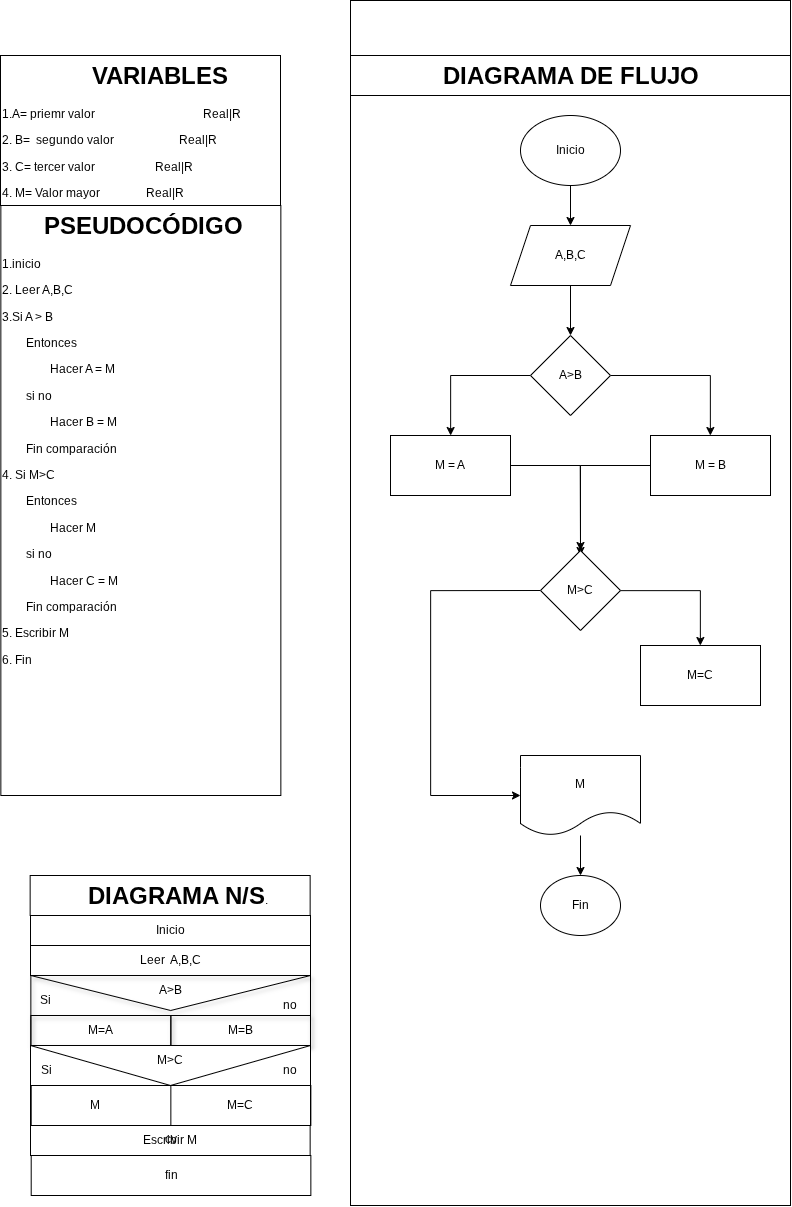

The diagram above was exported from draw.io. Its source (the exported page's mxGraphModel, read from the mxfile embedded in the PNG):
<mxGraphModel dx="2577" dy="2400" grid="1" gridSize="10" guides="1" tooltips="1" connect="1" arrows="1" fold="1" page="1" pageScale="1" pageWidth="827" pageHeight="1169" math="0" shadow="0">
  <root>
    <mxCell id="0" />
    <mxCell id="1" parent="0" />
    <mxCell id="wrAG-vtp51Pp4Bm8mXdU-2" parent="1" style="text;html=1;whiteSpace=wrap;overflow=hidden;rounded=0;perimeterSpacing=1;strokeColor=default;" value="&lt;h1 style=&quot;text-align: center; margin-top: 0px;&quot;&gt;&amp;nbsp; &amp;nbsp; &amp;nbsp; PSEUDOCÓDIGO&lt;/h1&gt;&lt;p&gt;1.inicio&lt;/p&gt;&lt;p&gt;2. Leer A,B,C&lt;/p&gt;&lt;p&gt;3.Si A &amp;gt; B&lt;/p&gt;&lt;p&gt;&lt;span style=&quot;background-color: transparent; color: light-dark(rgb(0, 0, 0), rgb(255, 255, 255));&quot;&gt;&lt;span style=&quot;white-space: pre;&quot;&gt;&#09;&lt;/span&gt;Entonces&lt;/span&gt;&lt;/p&gt;&lt;p&gt;&amp;nbsp;&lt;span style=&quot;white-space: pre;&quot;&gt;&#09;&lt;/span&gt;&lt;span style=&quot;white-space: pre;&quot;&gt;&#09;&lt;/span&gt;Hacer A = M&amp;nbsp;&lt;/p&gt;&lt;p&gt;&amp;nbsp;&lt;span style=&quot;white-space: pre;&quot;&gt;&#09;&lt;/span&gt;si no&lt;/p&gt;&lt;p&gt;&amp;nbsp;&lt;span style=&quot;white-space: pre;&quot;&gt;&#09;&lt;/span&gt;&lt;span style=&quot;white-space: pre;&quot;&gt;&#09;&lt;/span&gt;Hacer B = M&amp;nbsp;&lt;/p&gt;&lt;p&gt;&lt;span style=&quot;white-space: pre;&quot;&gt;&#09;&lt;/span&gt;Fin comparación&lt;/p&gt;&lt;p&gt;4. Si M&amp;gt;C&lt;/p&gt;&lt;p&gt;&lt;span style=&quot;white-space: pre;&quot;&gt;&#09;&lt;/span&gt;Entonces&lt;br&gt;&lt;/p&gt;&lt;p&gt;&lt;span style=&quot;white-space: pre;&quot;&gt;&#09;&lt;/span&gt;&lt;span style=&quot;white-space: pre;&quot;&gt;&#09;&lt;/span&gt;Hacer M&lt;br&gt;&lt;/p&gt;&lt;p&gt;&lt;span style=&quot;white-space: pre;&quot;&gt;&#09;&lt;/span&gt;si no&lt;br&gt;&lt;/p&gt;&lt;p&gt;&lt;span style=&quot;white-space: pre;&quot;&gt;&#09;&lt;/span&gt;&lt;span style=&quot;white-space: pre;&quot;&gt;&#09;&lt;/span&gt;Hacer C = M&lt;br&gt;&lt;/p&gt;&lt;p&gt;&lt;span style=&quot;white-space: pre;&quot;&gt;&#09;&lt;/span&gt;Fin comparación&lt;/p&gt;&lt;p&gt;5. Escribir M&lt;/p&gt;&lt;p&gt;6. Fin&lt;/p&gt;&lt;p&gt;&lt;br&gt;&lt;/p&gt;" vertex="1">
      <mxGeometry height="590" width="280" x="10.35" y="160" as="geometry" />
    </mxCell>
    <mxCell id="wrAG-vtp51Pp4Bm8mXdU-3" parent="1" style="text;html=1;whiteSpace=wrap;overflow=hidden;rounded=0;perimeterSpacing=1;strokeColor=default;" value="&lt;h1 style=&quot;text-align: center; margin-top: 0px;&quot;&gt;&amp;nbsp; &amp;nbsp; &amp;nbsp; &amp;nbsp; &amp;nbsp; &amp;nbsp;VARIABLES&lt;/h1&gt;&lt;p&gt;1.A= priemr valor&amp;nbsp; &amp;nbsp; &amp;nbsp; &amp;nbsp;&lt;span style=&quot;white-space: pre;&quot;&gt;&#09;&lt;/span&gt;&lt;span style=&quot;white-space: pre;&quot;&gt;&#09;&lt;/span&gt;&lt;span style=&quot;white-space: pre;&quot;&gt;&#09;&lt;/span&gt;&lt;span style=&quot;white-space: pre;&quot;&gt;&#09;&lt;/span&gt;&amp;nbsp;&amp;nbsp;&amp;nbsp;Real|R&lt;/p&gt;&lt;p&gt;2. B=&amp;nbsp; segundo valor&amp;nbsp; &amp;nbsp; &amp;nbsp; &amp;nbsp;&amp;nbsp;&lt;span style=&quot;white-space: pre;&quot;&gt;&#09;&lt;/span&gt;&amp;nbsp; &amp;nbsp; &amp;nbsp; &amp;nbsp; &amp;nbsp; &amp;nbsp;Real|R&lt;/p&gt;&lt;p&gt;3. C= tercer valor&lt;span style=&quot;white-space: pre;&quot;&gt;&#09;&lt;/span&gt;&lt;span style=&quot;white-space: pre;&quot;&gt;&#09;&lt;span style=&quot;white-space: pre;&quot;&gt;&#09;&lt;/span&gt;   &lt;/span&gt;Real|R&lt;/p&gt;&lt;p&gt;4. M= Valor mayor&lt;span style=&quot;white-space: pre;&quot;&gt;&#09;&lt;/span&gt;&lt;span style=&quot;white-space: pre;&quot;&gt;&#09;&lt;/span&gt;Real|R&lt;/p&gt;&lt;p&gt;&amp;nbsp; &amp;nbsp; &amp;nbsp; &amp;nbsp; &amp;nbsp; &amp;nbsp;&amp;nbsp;&lt;/p&gt;" vertex="1">
      <mxGeometry height="150" width="280" x="10" y="10" as="geometry" />
    </mxCell>
    <mxCell id="wrAG-vtp51Pp4Bm8mXdU-13" parent="1" style="text;html=1;whiteSpace=wrap;overflow=hidden;rounded=0;perimeterSpacing=1;strokeColor=default;" value="&lt;h1 style=&quot;text-align: center; margin-top: 0px;&quot;&gt;&amp;nbsp; &amp;nbsp; &amp;nbsp; &amp;nbsp; &amp;nbsp; &amp;nbsp; &amp;nbsp;DIAGRAMA DE FLUJO&lt;/h1&gt;&lt;p&gt;&lt;br&gt;&lt;/p&gt;" vertex="1">
      <mxGeometry height="40" width="440" x="360" y="10" as="geometry" />
    </mxCell>
    <mxCell id="wrAG-vtp51Pp4Bm8mXdU-14" parent="1" style="rounded=0;whiteSpace=wrap;html=1;fillColor=none;" value="" vertex="1">
      <mxGeometry height="1205" width="440" x="360" y="-45" as="geometry" />
    </mxCell>
    <mxCell id="wrAG-vtp51Pp4Bm8mXdU-21" edge="1" parent="1" source="wrAG-vtp51Pp4Bm8mXdU-15" style="edgeStyle=orthogonalEdgeStyle;rounded=0;orthogonalLoop=1;jettySize=auto;html=1;" target="wrAG-vtp51Pp4Bm8mXdU-16">
      <mxGeometry relative="1" as="geometry" />
    </mxCell>
    <mxCell id="wrAG-vtp51Pp4Bm8mXdU-15" parent="1" style="ellipse;whiteSpace=wrap;html=1;" value="Inicio" vertex="1">
      <mxGeometry height="70" width="100" x="530" y="70" as="geometry" />
    </mxCell>
    <mxCell id="wrAG-vtp51Pp4Bm8mXdU-23" edge="1" parent="1" source="wrAG-vtp51Pp4Bm8mXdU-16" style="edgeStyle=orthogonalEdgeStyle;rounded=0;orthogonalLoop=1;jettySize=auto;html=1;" target="wrAG-vtp51Pp4Bm8mXdU-22" value="">
      <mxGeometry relative="1" as="geometry" />
    </mxCell>
    <mxCell id="wrAG-vtp51Pp4Bm8mXdU-16" parent="1" style="shape=parallelogram;perimeter=parallelogramPerimeter;whiteSpace=wrap;html=1;fixedSize=1;" value="A,B,C" vertex="1">
      <mxGeometry height="60" width="120" x="520" y="180" as="geometry" />
    </mxCell>
    <mxCell id="wrAG-vtp51Pp4Bm8mXdU-27" edge="1" parent="1" source="wrAG-vtp51Pp4Bm8mXdU-22" style="edgeStyle=orthogonalEdgeStyle;rounded=0;orthogonalLoop=1;jettySize=auto;html=1;" target="wrAG-vtp51Pp4Bm8mXdU-26" value="">
      <mxGeometry relative="1" as="geometry" />
    </mxCell>
    <mxCell id="wrAG-vtp51Pp4Bm8mXdU-29" edge="1" parent="1" source="wrAG-vtp51Pp4Bm8mXdU-22" style="edgeStyle=orthogonalEdgeStyle;rounded=0;orthogonalLoop=1;jettySize=auto;html=1;" target="wrAG-vtp51Pp4Bm8mXdU-28" value="">
      <mxGeometry relative="1" as="geometry" />
    </mxCell>
    <mxCell id="wrAG-vtp51Pp4Bm8mXdU-22" parent="1" style="rhombus;whiteSpace=wrap;html=1;" value="A&amp;gt;B" vertex="1">
      <mxGeometry height="80" width="80" x="540" y="290" as="geometry" />
    </mxCell>
    <mxCell id="PdFu0LxwUwVCEJsjHJgW-3" edge="1" parent="1" source="wrAG-vtp51Pp4Bm8mXdU-26" style="edgeStyle=orthogonalEdgeStyle;rounded=0;orthogonalLoop=1;jettySize=auto;html=1;exitX=1;exitY=0.5;exitDx=0;exitDy=0;">
      <mxGeometry relative="1" as="geometry">
        <mxPoint x="590" y="510" as="targetPoint" />
      </mxGeometry>
    </mxCell>
    <mxCell id="wrAG-vtp51Pp4Bm8mXdU-26" parent="1" style="whiteSpace=wrap;html=1;" value="M = A" vertex="1">
      <mxGeometry height="60" width="120" x="400" y="390" as="geometry" />
    </mxCell>
    <mxCell id="PdFu0LxwUwVCEJsjHJgW-2" edge="1" parent="1" source="wrAG-vtp51Pp4Bm8mXdU-28" style="edgeStyle=orthogonalEdgeStyle;rounded=0;orthogonalLoop=1;jettySize=auto;html=1;entryX=0.5;entryY=0;entryDx=0;entryDy=0;" target="PdFu0LxwUwVCEJsjHJgW-1">
      <mxGeometry relative="1" as="geometry" />
    </mxCell>
    <mxCell id="wrAG-vtp51Pp4Bm8mXdU-28" parent="1" style="whiteSpace=wrap;html=1;" value="M = B" vertex="1">
      <mxGeometry height="60" width="120" x="660" y="390" as="geometry" />
    </mxCell>
    <mxCell id="wrAG-vtp51Pp4Bm8mXdU-33" parent="1" style="ellipse;whiteSpace=wrap;html=1;" value="Fin" vertex="1">
      <mxGeometry height="60" width="80" x="550" y="830" as="geometry" />
    </mxCell>
    <mxCell id="PdFu0LxwUwVCEJsjHJgW-7" edge="1" parent="1" source="VNvmTyBXuH3WxVbynjPG-2" style="edgeStyle=orthogonalEdgeStyle;rounded=0;orthogonalLoop=1;jettySize=auto;html=1;entryX=0.5;entryY=0;entryDx=0;entryDy=0;" target="wrAG-vtp51Pp4Bm8mXdU-33">
      <mxGeometry relative="1" as="geometry" />
    </mxCell>
    <mxCell id="VNvmTyBXuH3WxVbynjPG-2" parent="1" style="shape=document;whiteSpace=wrap;html=1;boundedLbl=1;" value="M" vertex="1">
      <mxGeometry height="80" width="120" x="530" y="710" as="geometry" />
    </mxCell>
    <mxCell id="PdFu0LxwUwVCEJsjHJgW-5" edge="1" parent="1" source="PdFu0LxwUwVCEJsjHJgW-1" style="edgeStyle=orthogonalEdgeStyle;rounded=0;orthogonalLoop=1;jettySize=auto;html=1;" target="PdFu0LxwUwVCEJsjHJgW-4" value="">
      <mxGeometry relative="1" as="geometry" />
    </mxCell>
    <mxCell id="PdFu0LxwUwVCEJsjHJgW-6" edge="1" parent="1" source="PdFu0LxwUwVCEJsjHJgW-1" style="edgeStyle=orthogonalEdgeStyle;rounded=0;orthogonalLoop=1;jettySize=auto;html=1;exitX=0;exitY=0.5;exitDx=0;exitDy=0;entryX=0;entryY=0.5;entryDx=0;entryDy=0;" target="VNvmTyBXuH3WxVbynjPG-2">
      <mxGeometry relative="1" as="geometry">
        <Array as="points">
          <mxPoint x="440" y="545" />
          <mxPoint x="440" y="750" />
        </Array>
      </mxGeometry>
    </mxCell>
    <mxCell id="PdFu0LxwUwVCEJsjHJgW-1" parent="1" style="rhombus;whiteSpace=wrap;html=1;" value="M&amp;gt;C" vertex="1">
      <mxGeometry height="80" width="80" x="550" y="505" as="geometry" />
    </mxCell>
    <mxCell id="PdFu0LxwUwVCEJsjHJgW-4" parent="1" style="whiteSpace=wrap;html=1;" value="M=C" vertex="1">
      <mxGeometry height="60" width="120" x="650" y="600" as="geometry" />
    </mxCell>
    <mxCell id="IUkYk2Yn6j4hIrdYlvcv-16" connectable="0" parent="1" style="group" value="" vertex="1">
      <mxGeometry height="320" width="280.35" x="39.99999999999999" y="830" as="geometry" />
    </mxCell>
    <mxCell id="wrAG-vtp51Pp4Bm8mXdU-1" parent="IUkYk2Yn6j4hIrdYlvcv-16" style="shape=message;html=1;html=1;outlineConnect=0;labelPosition=center;verticalLabelPosition=bottom;align=center;verticalAlign=top;rotation=0;fillColor=none;shadow=1;" value="tenja4" vertex="1">
      <mxGeometry height="70" width="279.65" x="0.3500000000000014" y="100" as="geometry" />
    </mxCell>
    <mxCell id="wrAG-vtp51Pp4Bm8mXdU-4" parent="IUkYk2Yn6j4hIrdYlvcv-16" style="text;html=1;whiteSpace=wrap;overflow=hidden;rounded=0;perimeterSpacing=1;strokeColor=default;" value="&lt;h1 style=&quot;text-align: center; margin-top: 0px;&quot;&gt;&amp;nbsp; &amp;nbsp; &amp;nbsp; &amp;nbsp; DIAGRAMA N/S&lt;span style=&quot;background-color: transparent; color: light-dark(rgb(0, 0, 0), rgb(255, 255, 255)); font-size: 12px; font-weight: normal; text-align: left;&quot;&gt;.&lt;/span&gt;&lt;/h1&gt;&lt;p&gt;&lt;br&gt;&lt;/p&gt;" vertex="1">
      <mxGeometry height="40" width="280" x="-0.3499999999999929" as="geometry" />
    </mxCell>
    <mxCell id="wrAG-vtp51Pp4Bm8mXdU-5" parent="IUkYk2Yn6j4hIrdYlvcv-16" style="rounded=0;whiteSpace=wrap;html=1;fillColor=none;" value="Inicio" vertex="1">
      <mxGeometry height="30" width="280" x="7.105427357601002e-15" y="40" as="geometry" />
    </mxCell>
    <mxCell id="wrAG-vtp51Pp4Bm8mXdU-6" parent="IUkYk2Yn6j4hIrdYlvcv-16" style="rounded=0;whiteSpace=wrap;html=1;fillColor=none;" value="Leer&amp;nbsp; A,B,C" vertex="1">
      <mxGeometry height="30" width="280" x="7.105427357601002e-15" y="70" as="geometry" />
    </mxCell>
    <mxCell id="wrAG-vtp51Pp4Bm8mXdU-8" parent="IUkYk2Yn6j4hIrdYlvcv-16" style="rounded=0;whiteSpace=wrap;html=1;fillColor=none;" value="Escribir M" vertex="1">
      <mxGeometry height="30" width="279.65" y="250" as="geometry" />
    </mxCell>
    <mxCell id="wrAG-vtp51Pp4Bm8mXdU-9" parent="IUkYk2Yn6j4hIrdYlvcv-16" style="rounded=0;whiteSpace=wrap;html=1;fillColor=none;" value="fin" vertex="1">
      <mxGeometry height="40" width="279.65" x="0.70000000000001" y="280" as="geometry" />
    </mxCell>
    <mxCell id="wrAG-vtp51Pp4Bm8mXdU-10" parent="IUkYk2Yn6j4hIrdYlvcv-16" style="rounded=0;whiteSpace=wrap;html=1;fillColor=none;shadow=1;" value="M=A" vertex="1">
      <mxGeometry height="30" width="140" x="0.35000000000002984" y="140" as="geometry" />
    </mxCell>
    <mxCell id="wrAG-vtp51Pp4Bm8mXdU-11" parent="IUkYk2Yn6j4hIrdYlvcv-16" style="rounded=0;whiteSpace=wrap;html=1;fillColor=none;shadow=1;" value="M=B" vertex="1">
      <mxGeometry height="30" width="139.65" x="140.35" y="140" as="geometry" />
    </mxCell>
    <mxCell id="wrAG-vtp51Pp4Bm8mXdU-12" parent="IUkYk2Yn6j4hIrdYlvcv-16" style="text;html=1;whiteSpace=wrap;strokeColor=none;fillColor=none;align=center;verticalAlign=middle;rounded=0;autosize=1;resizable=0;" value="A&amp;gt;B" vertex="1">
      <mxGeometry height="30" width="50" x="114.82" y="100" as="geometry" />
    </mxCell>
    <mxCell id="wrAG-vtp51Pp4Bm8mXdU-19" parent="IUkYk2Yn6j4hIrdYlvcv-16" style="text;html=1;whiteSpace=wrap;strokeColor=none;fillColor=none;align=center;verticalAlign=middle;rounded=0;autosize=1;resizable=0;" value="no" vertex="1">
      <mxGeometry height="30" width="40" x="240.35000000000002" y="115" as="geometry" />
    </mxCell>
    <mxCell id="wrAG-vtp51Pp4Bm8mXdU-20" parent="IUkYk2Yn6j4hIrdYlvcv-16" style="text;html=1;whiteSpace=wrap;strokeColor=none;fillColor=none;align=center;verticalAlign=middle;rounded=0;autosize=1;resizable=0;" value="Si" vertex="1">
      <mxGeometry height="30" width="30" x="0.3500000000000085" y="110" as="geometry" />
    </mxCell>
    <mxCell id="IUkYk2Yn6j4hIrdYlvcv-2" parent="IUkYk2Yn6j4hIrdYlvcv-16" style="shape=message;html=1;html=1;outlineConnect=0;labelPosition=center;verticalLabelPosition=bottom;align=center;verticalAlign=top;" value="cv" vertex="1">
      <mxGeometry height="80" width="280" x="7.105427357601002e-15" y="170" as="geometry" />
    </mxCell>
    <mxCell id="IUkYk2Yn6j4hIrdYlvcv-3" parent="IUkYk2Yn6j4hIrdYlvcv-16" style="rounded=0;whiteSpace=wrap;html=1;fillColor=none;" value="" vertex="1">
      <mxGeometry height="40" width="279.65" x="0.70000000000001" y="210" as="geometry" />
    </mxCell>
    <mxCell id="IUkYk2Yn6j4hIrdYlvcv-11" parent="IUkYk2Yn6j4hIrdYlvcv-16" style="text;html=1;whiteSpace=wrap;strokeColor=none;fillColor=none;align=center;verticalAlign=middle;rounded=0;autosize=1;resizable=0;" value="M&amp;gt;C" vertex="1">
      <mxGeometry height="30" width="50" x="114.82" y="170" as="geometry" />
    </mxCell>
    <mxCell id="IUkYk2Yn6j4hIrdYlvcv-12" parent="IUkYk2Yn6j4hIrdYlvcv-16" style="text;html=1;whiteSpace=wrap;strokeColor=none;fillColor=none;align=center;verticalAlign=middle;rounded=0;autosize=1;resizable=0;" value="Si" vertex="1">
      <mxGeometry height="30" width="30" x="0.70000000000001" y="180" as="geometry" />
    </mxCell>
    <mxCell id="IUkYk2Yn6j4hIrdYlvcv-13" parent="IUkYk2Yn6j4hIrdYlvcv-16" style="text;html=1;whiteSpace=wrap;strokeColor=none;fillColor=none;align=center;verticalAlign=middle;rounded=0;autosize=1;resizable=0;" value="no" vertex="1">
      <mxGeometry height="30" width="40" x="240.35000000000002" y="180" as="geometry" />
    </mxCell>
    <mxCell id="IUkYk2Yn6j4hIrdYlvcv-14" parent="IUkYk2Yn6j4hIrdYlvcv-16" style="rounded=0;whiteSpace=wrap;html=1;fillColor=none;" value="M=C" vertex="1">
      <mxGeometry height="40" width="139.65" x="140.35" y="210" as="geometry" />
    </mxCell>
    <mxCell id="IUkYk2Yn6j4hIrdYlvcv-15" parent="IUkYk2Yn6j4hIrdYlvcv-16" style="text;html=1;whiteSpace=wrap;strokeColor=none;fillColor=none;align=center;verticalAlign=middle;rounded=0;autosize=1;resizable=0;" value="M" vertex="1">
      <mxGeometry height="30" width="30" x="50.00000000000001" y="215" as="geometry" />
    </mxCell>
  </root>
</mxGraphModel>